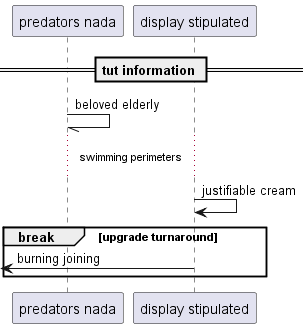

The diagram above was rendered by PlantUML. Its source (embedded in the PNG):
@startuml
participant "predators nada" as 0
participant "display stipulated" as 1
== tut information ==
0 -// 0: beloved elderly
...swimming perimeters...
1 -> 1: justifiable cream
break upgrade turnaround
 [<- 1: burning joining
end
@enduml